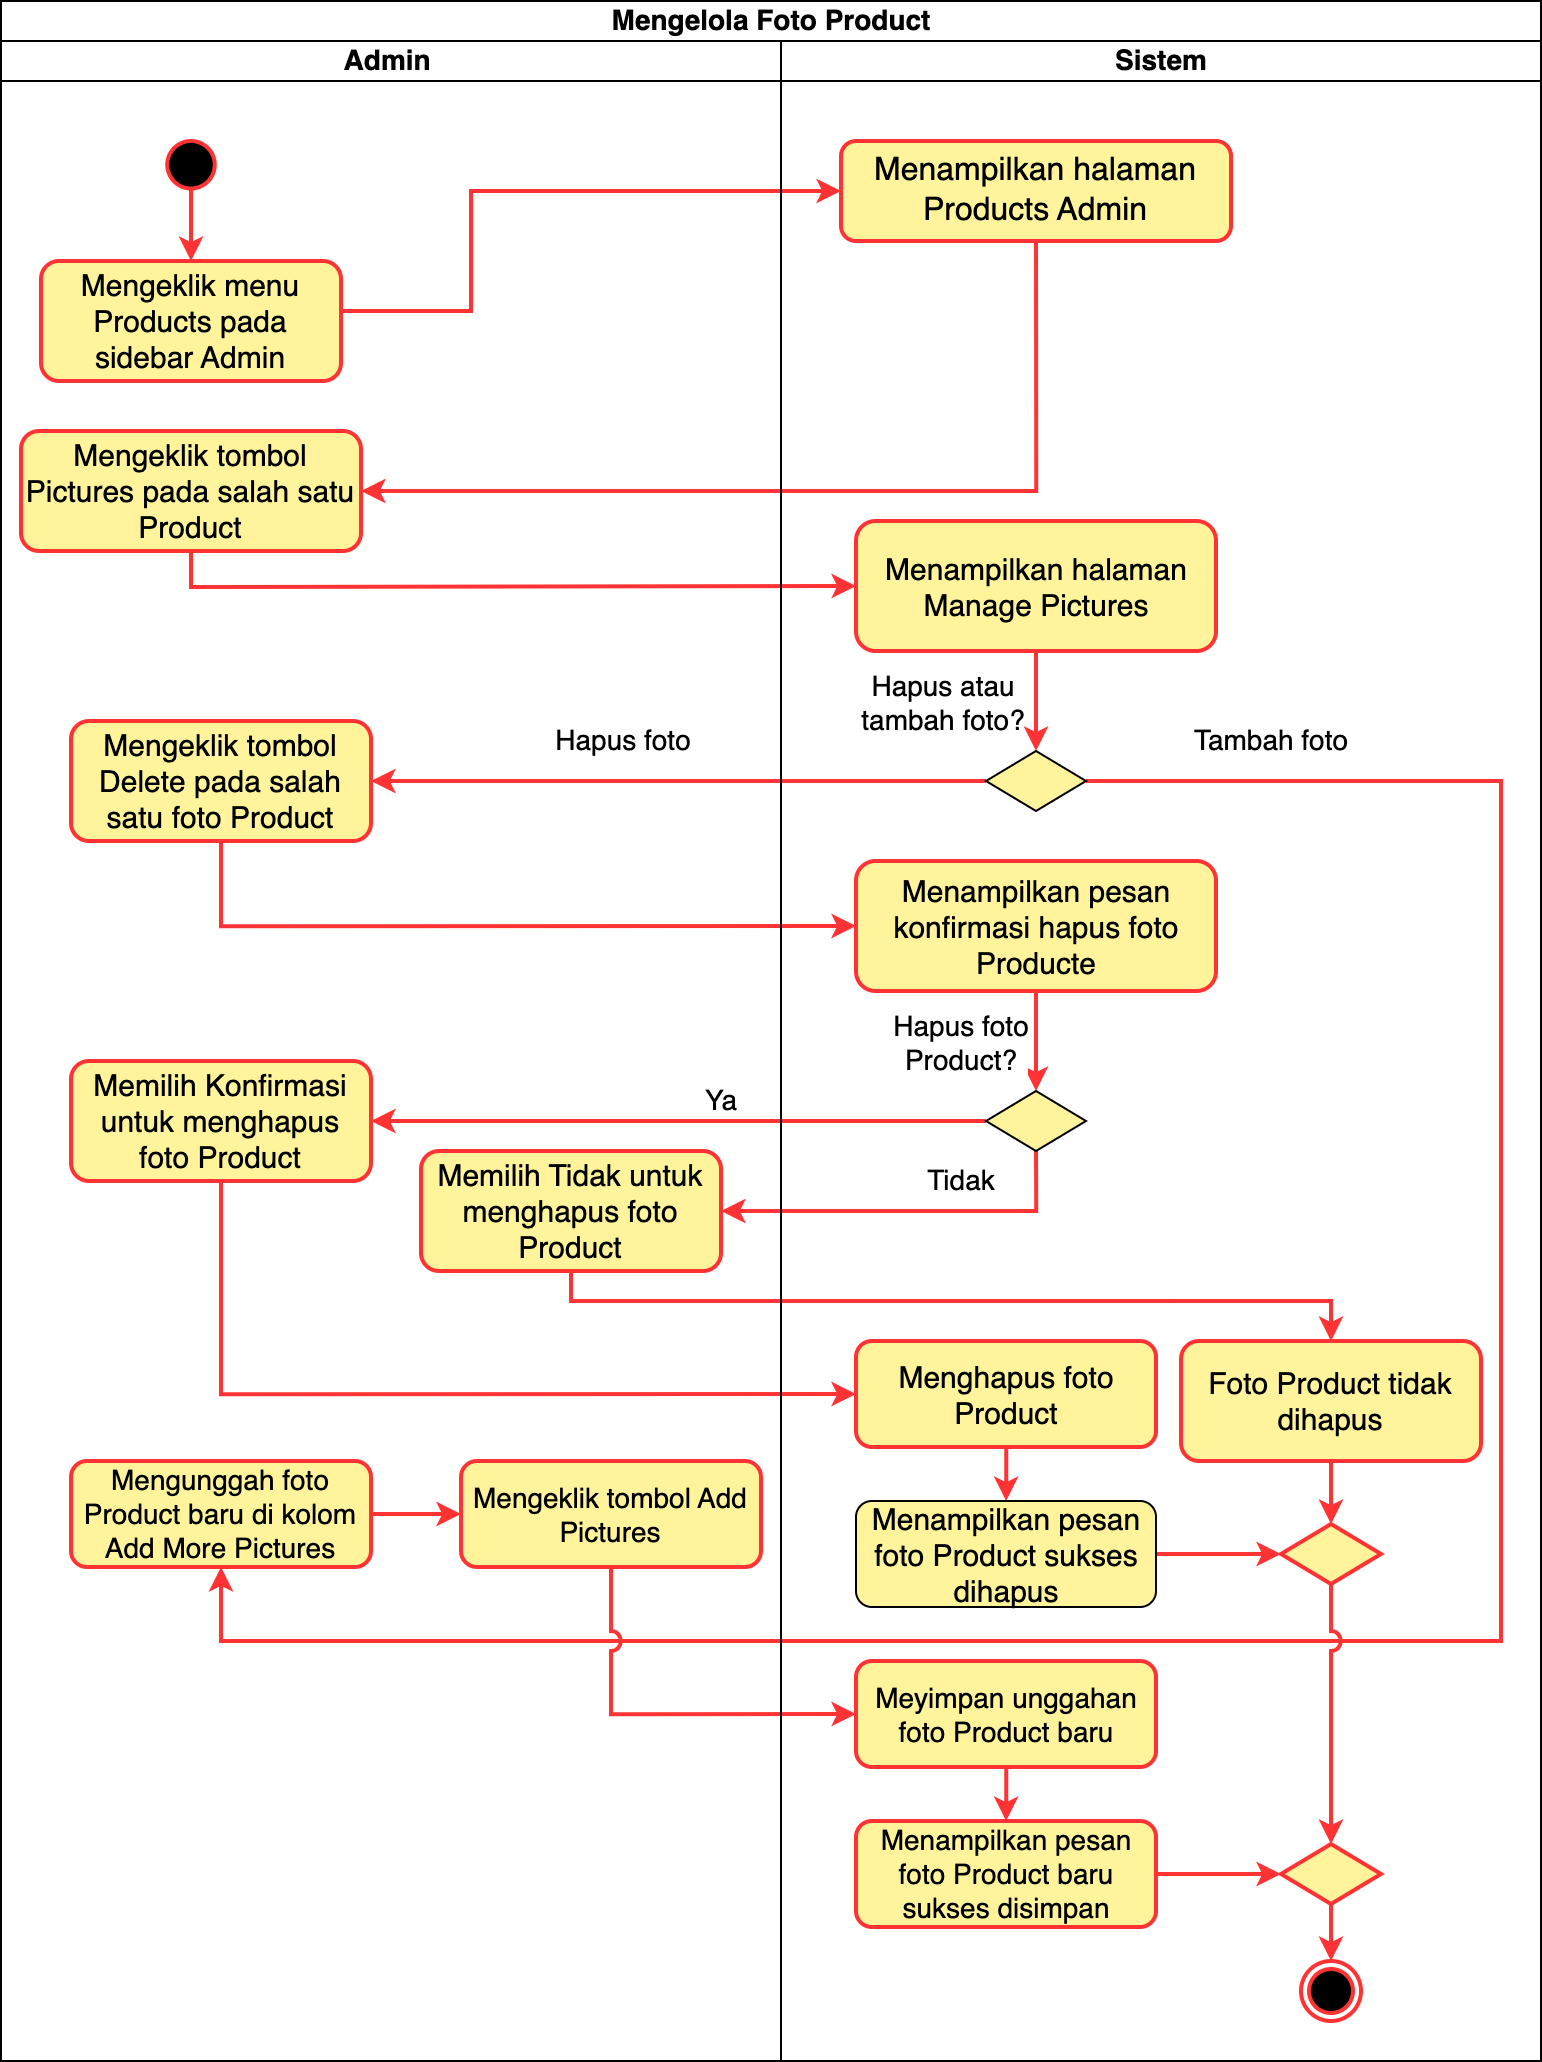

The diagram above was exported from draw.io. Its source (the exported page's mxGraphModel, read from the mxfile embedded in the PNG):
<mxGraphModel dx="466" dy="669" grid="1" gridSize="10" guides="1" tooltips="1" connect="1" arrows="1" fold="1" page="1" pageScale="1" pageWidth="850" pageHeight="1100" math="0" shadow="0">
  <root>
    <mxCell id="0" />
    <mxCell id="1" parent="0" />
    <mxCell id="2" value="Mengelola Foto Product" style="swimlane;childLayout=stackLayout;resizeParent=1;resizeParentMax=0;startSize=20;html=1;fontSize=14;" vertex="1" parent="1">
      <mxGeometry x="6870" y="1070" width="770" height="1030" as="geometry" />
    </mxCell>
    <mxCell id="3" value="Admin&lt;span style=&quot;white-space: pre;&quot;&gt; &lt;/span&gt;" style="swimlane;startSize=20;html=1;fontSize=14;" vertex="1" parent="2">
      <mxGeometry y="20" width="390" height="1010" as="geometry" />
    </mxCell>
    <mxCell id="4" style="edgeStyle=orthogonalEdgeStyle;rounded=0;orthogonalLoop=1;jettySize=auto;html=1;entryX=1;entryY=0.5;entryDx=0;entryDy=0;" edge="1" parent="3">
      <mxGeometry relative="1" as="geometry">
        <mxPoint x="325" y="400" as="sourcePoint" />
      </mxGeometry>
    </mxCell>
    <mxCell id="5" value="" style="edgeStyle=orthogonalEdgeStyle;rounded=0;orthogonalLoop=1;jettySize=auto;html=1;strokeColor=#FF3333;strokeWidth=2;" edge="1" parent="3" source="6" target="7">
      <mxGeometry relative="1" as="geometry" />
    </mxCell>
    <mxCell id="6" value="" style="ellipse;whiteSpace=wrap;html=1;aspect=fixed;strokeColor=#FF3333;fillColor=#000000;strokeWidth=2;" vertex="1" parent="3">
      <mxGeometry x="83.1200000000001" y="50" width="23.75" height="23.75" as="geometry" />
    </mxCell>
    <mxCell id="7" value="Mengeklik menu Products pada sidebar Admin" style="rounded=1;whiteSpace=wrap;html=1;fontSize=15;fillColor=#FFF49B;strokeColor=#FF3333;strokeWidth=2;" vertex="1" parent="3">
      <mxGeometry x="20" y="110" width="150" height="60" as="geometry" />
    </mxCell>
    <mxCell id="8" value="Mengeklik tombol &lt;br&gt;Pictures pada salah satu Product" style="rounded=1;whiteSpace=wrap;html=1;fontSize=15;fillColor=#FFF49B;strokeColor=#FF3333;strokeWidth=2;" vertex="1" parent="3">
      <mxGeometry x="10" y="195" width="170" height="60" as="geometry" />
    </mxCell>
    <mxCell id="9" value="" style="edgeStyle=orthogonalEdgeStyle;rounded=0;orthogonalLoop=1;jettySize=auto;html=1;" edge="1" parent="3">
      <mxGeometry relative="1" as="geometry">
        <mxPoint x="109.95652173913095" y="355" as="sourcePoint" />
      </mxGeometry>
    </mxCell>
    <mxCell id="10" value="Mengeklik tombol Delete pada salah satu foto Product" style="rounded=1;whiteSpace=wrap;html=1;fontSize=15;fillColor=#FFF49B;strokeColor=#FF3333;strokeWidth=2;" vertex="1" parent="3">
      <mxGeometry x="35" y="340" width="150" height="60" as="geometry" />
    </mxCell>
    <mxCell id="11" value="Memilih Konfirmasi untuk menghapus foto Product" style="rounded=1;whiteSpace=wrap;html=1;fontSize=15;fillColor=#FFF49B;strokeColor=#FF3333;strokeWidth=2;" vertex="1" parent="3">
      <mxGeometry x="35" y="510" width="150" height="60" as="geometry" />
    </mxCell>
    <mxCell id="12" value="Memilih Tidak untuk menghapus foto Product" style="rounded=1;whiteSpace=wrap;html=1;fontSize=15;fillColor=#FFF49B;strokeColor=#FF3333;strokeWidth=2;" vertex="1" parent="3">
      <mxGeometry x="210" y="555" width="150" height="60" as="geometry" />
    </mxCell>
    <mxCell id="13" style="edgeStyle=orthogonalEdgeStyle;rounded=0;orthogonalLoop=1;jettySize=auto;html=1;entryX=0;entryY=0.5;entryDx=0;entryDy=0;strokeColor=#FF3333;strokeWidth=2;" edge="1" parent="3" source="14" target="15">
      <mxGeometry relative="1" as="geometry" />
    </mxCell>
    <mxCell id="14" value="Mengunggah foto Product baru di kolom Add More Pictures" style="rounded=1;whiteSpace=wrap;html=1;fontSize=14;fillColor=#FFF49B;strokeColor=#FF3333;strokeWidth=2;" vertex="1" parent="3">
      <mxGeometry x="35" y="710" width="150" height="53" as="geometry" />
    </mxCell>
    <mxCell id="15" value="Mengeklik tombol Add Pictures" style="rounded=1;whiteSpace=wrap;html=1;fontSize=14;fillColor=#FFF49B;strokeColor=#FF3333;strokeWidth=2;" vertex="1" parent="3">
      <mxGeometry x="230" y="710" width="150" height="53" as="geometry" />
    </mxCell>
    <mxCell id="16" style="edgeStyle=orthogonalEdgeStyle;rounded=0;orthogonalLoop=1;jettySize=auto;html=1;entryX=0;entryY=0.5;entryDx=0;entryDy=0;strokeColor=#FF3333;strokeWidth=2;" edge="1" parent="2" source="7" target="30">
      <mxGeometry relative="1" as="geometry">
        <Array as="points">
          <mxPoint x="235" y="155" />
          <mxPoint x="235" y="95" />
        </Array>
      </mxGeometry>
    </mxCell>
    <mxCell id="17" style="edgeStyle=orthogonalEdgeStyle;rounded=0;orthogonalLoop=1;jettySize=auto;html=1;entryX=1;entryY=0.5;entryDx=0;entryDy=0;exitX=0.5;exitY=1;exitDx=0;exitDy=0;strokeColor=#FF3333;strokeWidth=2;" edge="1" parent="2" source="30" target="8">
      <mxGeometry relative="1" as="geometry" />
    </mxCell>
    <mxCell id="18" style="edgeStyle=orthogonalEdgeStyle;rounded=0;orthogonalLoop=1;jettySize=auto;html=1;entryX=0;entryY=0.5;entryDx=0;entryDy=0;exitX=0.5;exitY=1;exitDx=0;exitDy=0;strokeColor=#FF3333;strokeWidth=2;" edge="1" parent="2" source="8" target="33">
      <mxGeometry relative="1" as="geometry">
        <Array as="points">
          <mxPoint x="110" y="293" />
          <mxPoint x="276" y="293" />
        </Array>
      </mxGeometry>
    </mxCell>
    <mxCell id="19" style="edgeStyle=orthogonalEdgeStyle;rounded=0;orthogonalLoop=1;jettySize=auto;html=1;entryX=0;entryY=0.5;entryDx=0;entryDy=0;" edge="1" parent="2">
      <mxGeometry relative="1" as="geometry">
        <mxPoint x="185" y="430" as="sourcePoint" />
      </mxGeometry>
    </mxCell>
    <mxCell id="20" value="Hapus foto" style="edgeStyle=orthogonalEdgeStyle;rounded=0;orthogonalLoop=1;jettySize=auto;html=1;entryX=1;entryY=0.5;entryDx=0;entryDy=0;fontSize=14;strokeColor=#FF3333;strokeWidth=2;" edge="1" parent="2" source="34" target="10">
      <mxGeometry x="0.1795" y="-20" relative="1" as="geometry">
        <mxPoint x="200" y="390" as="targetPoint" />
        <mxPoint as="offset" />
      </mxGeometry>
    </mxCell>
    <mxCell id="21" style="edgeStyle=orthogonalEdgeStyle;rounded=0;orthogonalLoop=1;jettySize=auto;html=1;entryX=0;entryY=0.5;entryDx=0;entryDy=0;exitX=0.5;exitY=1;exitDx=0;exitDy=0;" edge="1" parent="2">
      <mxGeometry relative="1" as="geometry">
        <mxPoint x="125" y="495" as="sourcePoint" />
      </mxGeometry>
    </mxCell>
    <mxCell id="22" style="edgeStyle=orthogonalEdgeStyle;rounded=0;orthogonalLoop=1;jettySize=auto;html=1;entryX=0;entryY=0.5;entryDx=0;entryDy=0;exitX=0.5;exitY=1;exitDx=0;exitDy=0;strokeColor=#FF3333;strokeWidth=2;" edge="1" parent="2" source="10" target="40">
      <mxGeometry relative="1" as="geometry" />
    </mxCell>
    <mxCell id="23" value="Ya" style="edgeStyle=orthogonalEdgeStyle;rounded=0;orthogonalLoop=1;jettySize=auto;html=1;entryX=1;entryY=0.5;entryDx=0;entryDy=0;fontSize=14;strokeColor=#FF3333;strokeWidth=2;" edge="1" parent="2" source="41" target="11">
      <mxGeometry x="-0.1382" y="-10" relative="1" as="geometry">
        <mxPoint x="420" y="535" as="targetPoint" />
        <mxPoint as="offset" />
      </mxGeometry>
    </mxCell>
    <mxCell id="24" value="Tidak" style="edgeStyle=orthogonalEdgeStyle;rounded=0;orthogonalLoop=1;jettySize=auto;html=1;entryX=1;entryY=0.5;entryDx=0;entryDy=0;exitX=0.5;exitY=1;exitDx=0;exitDy=0;fontSize=14;strokeColor=#FF3333;strokeWidth=2;" edge="1" parent="2" source="41" target="12">
      <mxGeometry x="-0.2796" y="-15" relative="1" as="geometry">
        <mxPoint as="offset" />
      </mxGeometry>
    </mxCell>
    <mxCell id="25" style="edgeStyle=orthogonalEdgeStyle;rounded=0;orthogonalLoop=1;jettySize=auto;html=1;entryX=0;entryY=0.5;entryDx=0;entryDy=0;exitX=0.5;exitY=1;exitDx=0;exitDy=0;strokeColor=#FF3333;strokeWidth=2;" edge="1" parent="2" source="11" target="45">
      <mxGeometry relative="1" as="geometry" />
    </mxCell>
    <mxCell id="26" style="edgeStyle=orthogonalEdgeStyle;rounded=0;orthogonalLoop=1;jettySize=auto;html=1;exitX=0.5;exitY=1;exitDx=0;exitDy=0;strokeColor=#FF3333;strokeWidth=2;" edge="1" parent="2" source="12" target="43">
      <mxGeometry relative="1" as="geometry">
        <Array as="points">
          <mxPoint x="285" y="650" />
          <mxPoint x="665" y="650" />
        </Array>
      </mxGeometry>
    </mxCell>
    <mxCell id="27" value="Tambah foto" style="edgeStyle=orthogonalEdgeStyle;rounded=0;orthogonalLoop=1;jettySize=auto;html=1;entryX=0.5;entryY=1;entryDx=0;entryDy=0;exitX=1;exitY=0.5;exitDx=0;exitDy=0;jumpStyle=arc;fontSize=14;jumpSize=8;strokeColor=#FF3333;strokeWidth=2;" edge="1" parent="2" source="34" target="14">
      <mxGeometry x="-0.8581" y="20" relative="1" as="geometry">
        <Array as="points">
          <mxPoint x="750" y="390" />
          <mxPoint x="750" y="820" />
          <mxPoint x="110" y="820" />
        </Array>
        <mxPoint as="offset" />
      </mxGeometry>
    </mxCell>
    <mxCell id="28" style="edgeStyle=orthogonalEdgeStyle;rounded=0;orthogonalLoop=1;jettySize=auto;html=1;entryX=0;entryY=0.5;entryDx=0;entryDy=0;exitX=0.5;exitY=1;exitDx=0;exitDy=0;jumpStyle=arc;jumpSize=8;strokeColor=#FF3333;strokeWidth=2;" edge="1" parent="2" source="15" target="50">
      <mxGeometry relative="1" as="geometry" />
    </mxCell>
    <mxCell id="29" value="Sistem" style="swimlane;startSize=20;html=1;fontSize=14;" vertex="1" parent="2">
      <mxGeometry x="390" y="20" width="380" height="1010" as="geometry" />
    </mxCell>
    <mxCell id="30" value="Menampilkan halaman Products Admin" style="rounded=1;whiteSpace=wrap;html=1;fontSize=16;fillColor=#FFF49B;strokeColor=#FF3333;strokeWidth=2;" vertex="1" parent="29">
      <mxGeometry x="30" y="50" width="195" height="50" as="geometry" />
    </mxCell>
    <mxCell id="31" style="edgeStyle=orthogonalEdgeStyle;rounded=0;orthogonalLoop=1;jettySize=auto;html=1;" edge="1" parent="29">
      <mxGeometry relative="1" as="geometry">
        <Array as="points">
          <mxPoint x="215" y="170" />
          <mxPoint x="270" y="170" />
        </Array>
        <mxPoint x="270.0526315789484" y="200" as="targetPoint" />
      </mxGeometry>
    </mxCell>
    <mxCell id="32" value="Hapus atau &lt;br&gt;tambah foto?" style="edgeStyle=orthogonalEdgeStyle;rounded=0;orthogonalLoop=1;jettySize=auto;html=1;fontSize=14;strokeColor=#FF3333;strokeWidth=2;" edge="1" parent="29" source="33" target="34">
      <mxGeometry y="-48" relative="1" as="geometry">
        <mxPoint x="1" as="offset" />
      </mxGeometry>
    </mxCell>
    <mxCell id="33" value="Menampilkan halaman Manage Pictures" style="rounded=1;whiteSpace=wrap;html=1;fontSize=15;fillColor=#FFF49B;strokeColor=#FF3333;strokeWidth=2;" vertex="1" parent="29">
      <mxGeometry x="37.5" y="240" width="180" height="65" as="geometry" />
    </mxCell>
    <mxCell id="34" value="" style="rhombus;whiteSpace=wrap;html=1;fillColor=#FFF49B;" vertex="1" parent="29">
      <mxGeometry x="102.5" y="355" width="50" height="30" as="geometry" />
    </mxCell>
    <mxCell id="35" value="" style="edgeStyle=orthogonalEdgeStyle;rounded=0;orthogonalLoop=1;jettySize=auto;html=1;" edge="1" parent="29">
      <mxGeometry relative="1" as="geometry">
        <mxPoint x="305.0000000000009" y="525" as="sourcePoint" />
      </mxGeometry>
    </mxCell>
    <mxCell id="36" value="" style="edgeStyle=orthogonalEdgeStyle;rounded=0;orthogonalLoop=1;jettySize=auto;html=1;" edge="1" parent="29">
      <mxGeometry relative="1" as="geometry">
        <mxPoint x="127.52173913043589" y="588" as="sourcePoint" />
      </mxGeometry>
    </mxCell>
    <mxCell id="37" style="edgeStyle=orthogonalEdgeStyle;rounded=0;orthogonalLoop=1;jettySize=auto;html=1;entryX=0.5;entryY=0;entryDx=0;entryDy=0;jumpStyle=arc;jumpSize=8;strokeColor=#FF3333;strokeWidth=2;" edge="1" parent="29" source="38" target="54">
      <mxGeometry relative="1" as="geometry" />
    </mxCell>
    <mxCell id="38" value="" style="rhombus;whiteSpace=wrap;html=1;fillColor=#FFF49B;strokeColor=#FF3333;strokeWidth=2;" vertex="1" parent="29">
      <mxGeometry x="250" y="741.5" width="50" height="30" as="geometry" />
    </mxCell>
    <mxCell id="39" value="Hapus foto &lt;br style=&quot;font-size: 14px;&quot;&gt;Product?" style="edgeStyle=orthogonalEdgeStyle;rounded=0;orthogonalLoop=1;jettySize=auto;html=1;fontSize=14;strokeColor=#FF3333;strokeWidth=2;" edge="1" parent="29" source="40" target="41">
      <mxGeometry y="-37" relative="1" as="geometry">
        <mxPoint x="-1" as="offset" />
      </mxGeometry>
    </mxCell>
    <mxCell id="40" value="Menampilkan pesan konfirmasi hapus foto Producte" style="rounded=1;whiteSpace=wrap;html=1;fontSize=15;fillColor=#FFF49B;strokeColor=#FF3333;strokeWidth=2;" vertex="1" parent="29">
      <mxGeometry x="37.5" y="410" width="180" height="65" as="geometry" />
    </mxCell>
    <mxCell id="41" value="" style="rhombus;whiteSpace=wrap;html=1;fillColor=#FFF49B;" vertex="1" parent="29">
      <mxGeometry x="102.5" y="525" width="50" height="30" as="geometry" />
    </mxCell>
    <mxCell id="42" value="" style="edgeStyle=orthogonalEdgeStyle;rounded=0;orthogonalLoop=1;jettySize=auto;html=1;strokeColor=#FF3333;strokeWidth=2;" edge="1" parent="29" source="43" target="38">
      <mxGeometry relative="1" as="geometry" />
    </mxCell>
    <mxCell id="43" value="Foto Product tidak dihapus" style="rounded=1;whiteSpace=wrap;html=1;fontSize=15;fillColor=#FFF49B;strokeColor=#FF3333;strokeWidth=2;" vertex="1" parent="29">
      <mxGeometry x="200" y="650" width="150" height="60" as="geometry" />
    </mxCell>
    <mxCell id="44" value="" style="edgeStyle=orthogonalEdgeStyle;rounded=0;orthogonalLoop=1;jettySize=auto;html=1;strokeColor=#FF3333;strokeWidth=2;" edge="1" parent="29" source="45" target="47">
      <mxGeometry relative="1" as="geometry" />
    </mxCell>
    <mxCell id="45" value="Menghapus foto Product" style="rounded=1;whiteSpace=wrap;html=1;fontSize=15;fillColor=#FFF49B;strokeColor=#FF3333;strokeWidth=2;" vertex="1" parent="29">
      <mxGeometry x="37.5" y="650" width="150" height="53" as="geometry" />
    </mxCell>
    <mxCell id="46" value="" style="edgeStyle=orthogonalEdgeStyle;rounded=0;orthogonalLoop=1;jettySize=auto;html=1;strokeColor=#FF3333;strokeWidth=2;" edge="1" parent="29" source="47" target="38">
      <mxGeometry relative="1" as="geometry" />
    </mxCell>
    <mxCell id="47" value="Menampilkan pesan foto Product sukses dihapus" style="rounded=1;whiteSpace=wrap;html=1;fontSize=15;fillColor=#FFF49B;" vertex="1" parent="29">
      <mxGeometry x="37.5" y="730" width="150" height="53" as="geometry" />
    </mxCell>
    <mxCell id="48" value="" style="ellipse;html=1;shape=endState;fillColor=#000000;strokeColor=#FF3333;strokeWidth=2;" vertex="1" parent="29">
      <mxGeometry x="260" y="960" width="30" height="30" as="geometry" />
    </mxCell>
    <mxCell id="49" value="" style="edgeStyle=orthogonalEdgeStyle;rounded=0;orthogonalLoop=1;jettySize=auto;html=1;strokeColor=#FF3333;strokeWidth=2;" edge="1" parent="29" source="50" target="52">
      <mxGeometry relative="1" as="geometry" />
    </mxCell>
    <mxCell id="50" value="Meyimpan unggahan foto Product baru" style="rounded=1;whiteSpace=wrap;html=1;fontSize=14;fillColor=#FFF49B;strokeColor=#FF3333;strokeWidth=2;" vertex="1" parent="29">
      <mxGeometry x="37.5" y="810" width="150" height="53" as="geometry" />
    </mxCell>
    <mxCell id="51" style="edgeStyle=orthogonalEdgeStyle;rounded=0;orthogonalLoop=1;jettySize=auto;html=1;entryX=0;entryY=0.5;entryDx=0;entryDy=0;strokeColor=#FF3333;strokeWidth=2;" edge="1" parent="29" source="52" target="54">
      <mxGeometry relative="1" as="geometry" />
    </mxCell>
    <mxCell id="52" value="Menampilkan pesan foto Product baru sukses disimpan" style="rounded=1;whiteSpace=wrap;html=1;fontSize=14;fillColor=#FFF49B;strokeColor=#FF3333;strokeWidth=2;" vertex="1" parent="29">
      <mxGeometry x="37.5" y="890" width="150" height="53" as="geometry" />
    </mxCell>
    <mxCell id="53" value="" style="edgeStyle=orthogonalEdgeStyle;rounded=0;orthogonalLoop=1;jettySize=auto;html=1;strokeColor=#FF3333;strokeWidth=2;" edge="1" parent="29" source="54" target="48">
      <mxGeometry relative="1" as="geometry" />
    </mxCell>
    <mxCell id="54" value="" style="rhombus;whiteSpace=wrap;html=1;fillColor=#FFF49B;strokeColor=#FF3333;strokeWidth=2;" vertex="1" parent="29">
      <mxGeometry x="250" y="901.5" width="50" height="30" as="geometry" />
    </mxCell>
  </root>
</mxGraphModel>